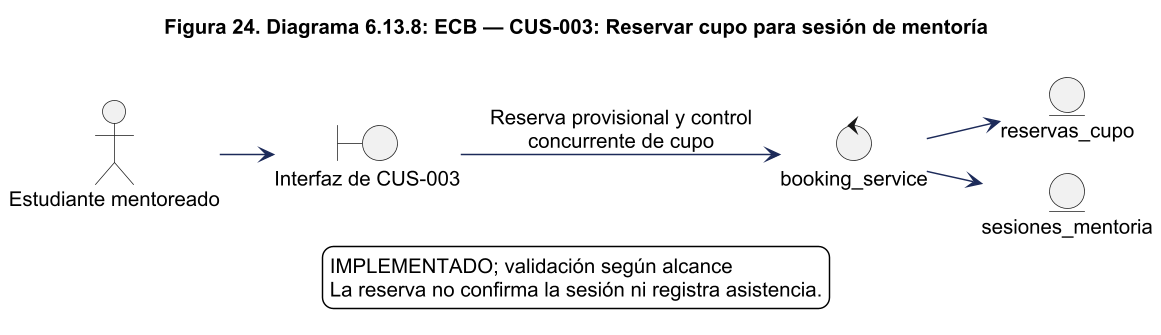

The diagram above was rendered by PlantUML. Its source (embedded in the PNG):
@startuml
!pragma layout smetana
skinparam backgroundColor white
skinparam shadowing false
skinparam defaultFontName Arial
skinparam defaultFontSize 14
skinparam ArrowColor #1C2A59
skinparam packageStyle rectangle
skinparam wrapWidth 220
skinparam maxMessageSize 260
skinparam dpi 140
title Figura 24. Diagrama 6.13.8: ECB — CUS-003: Reservar cupo para sesión de mentoría
left to right direction
actor "Estudiante mentoreado" as actor
boundary "Interfaz de CUS-003" as ui
control "booking_service" as control
actor --> ui
ui --> control : Reserva provisional y control\nconcurrente de cupo
entity "reservas_cupo" as e0
control --> e0
entity "sesiones_mentoria" as e1
control --> e1

legend bottom
IMPLEMENTADO; validación según alcance
La reserva no confirma la sesión ni registra asistencia.
endlegend

@enduml